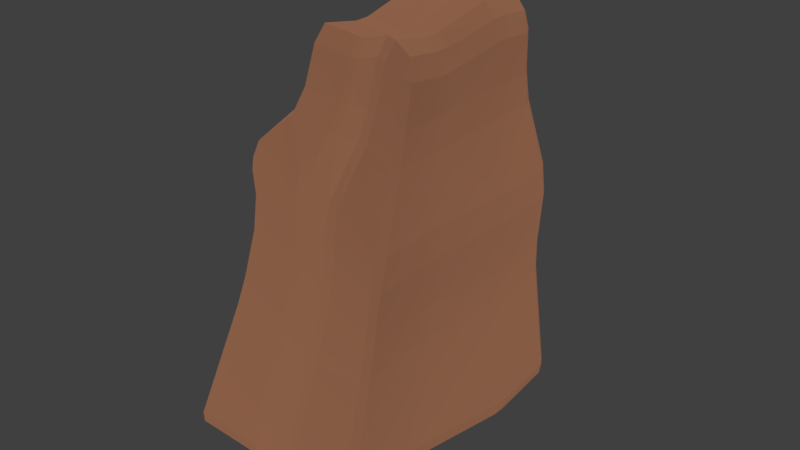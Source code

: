 # Source: kamien_duzy2.blend  (saved by Blender 2.79.0; exported with 4.5.12 LTS)
import bpy
from mathutils import Matrix  # noqa: F401  (used for matrix-valued properties, if any)

bpy.ops.wm.read_factory_settings(use_empty=True)
scene = bpy.context.scene
scene.name = 'Scene'

# ---- collections
col_collection_1 = bpy.data.collections.new('Collection 1'); scene.collection.children.link(col_collection_1)

# ---- materials (node trees are filled in below, after node groups)
mat_stone_010 = bpy.data.materials.new('Stone.010')
mat_stone_010.alpha_threshold = 0.0
mat_stone_010.roughness = 0.5

# ---- material node trees
mat_stone_010.use_nodes = True; mat_stone_010.node_tree.nodes.clear()
_N = mat_stone_010.node_tree.nodes; _L = mat_stone_010.node_tree.links
n0 = _N.new('ShaderNodeOutputMaterial'); n0.name = 'Material Output'; n0.location = (300, 300)
n1 = _N.new('ShaderNodeBsdfDiffuse'); n1.name = 'Diffuse BSDF'; n1.location = (10, 300)
n1.inputs[0].default_value = (0.2598, 0.1153, 0.06434, 1.0)
n1.inputs[1].default_value = 0.8333
_L.new(n1.outputs[0], n0.inputs[0])
n0.is_active_output = True

# ---- world
world_world = bpy.data.worlds.new('World'); scene.world = world_world
world_world.color = (0.05088, 0.05088, 0.05088)
world_world.use_sun_shadow = False
world_world.sun_shadow_jitter_overblur = 0.0
world_world.cycles.sampling_method = 'MANUAL'

# ---- meshes
me_cube_063 = bpy.data.meshes.new('Cube.063')
me_cube_063.from_pydata([(-1.954, -1.954, -1.0), (-1.0, -1.0, 1.0), (-1.954, 1.954, -1.0), (-1.0, 1.0, 1.0), (1.954, -1.954, -1.0), (1.0, -1.0, 1.0), (1.954, 1.954, -1.0), (1.0, 1.0, 1.0), (-1.109, -1.109, 0.6488), (-1.109, 1.109, 0.6488), (1.109, 1.109, 0.6488), (1.109, -1.109, 0.6488), (-1.62, 1.51, 0.377), (1.51, 1.51, 0.1818), (1.51, -1.51, 0.1818), (-1.669, -1.51, 0.4631), (-1.564, 1.564, -0.2444), (1.564, 1.564, -0.2444), (1.564, -1.564, -0.2444), (-1.564, -1.564, -0.2444), (-1.323, -1.532, 0.1799), (-1.294, 1.532, 0.1295), (1.532, 1.532, 0.0052), (1.532, -1.532, 0.0052), (-1.855, -0.7234, -0.9429), (-0.9493, -0.3836, 0.9563), (1.856, -0.7234, -0.9429), (0.9499, -0.3836, 0.9563), (1.053, -0.4223, 0.6228), (-1.052, -0.4223, 0.6228), (-0.9448, -0.5652, 0.4415), (1.434, -0.5652, 0.1793), (1.486, -0.5846, -0.2254), (-1.485, -0.5846, -0.2254), (1.456, -0.5733, 0.01164), (-1.247, -0.5733, 0.1626), (-1.035, 0.458, 1.03), (2.021, 0.9413, -1.039), (-1.147, 0.513, 0.667), (-1.69, 0.7163, 0.4085), (-2.083, 0.7439, -0.2725), (-1.039, 0.7278, 0.1531), (-2.022, 0.9413, -1.039), (1.034, 0.458, 1.03), (1.147, 0.513, 0.667), (1.562, 0.7163, 0.1837), (1.618, 0.7439, -0.2573), (1.585, 0.7278, 0.001027), (0.5482, 2.082, -1.054), (0.5599, 1.064, 1.078), (0.5482, -2.084, -1.054), (0.5599, -1.066, 1.078), (0.559, -1.183, 0.7039), (0.559, 1.181, 0.7039), (0.4943, 1.608, 0.3114), (0.468, -1.611, 0.3578), (0.5532, -1.669, -0.2482), (0.5532, 1.666, -0.2482), (0.6667, -1.635, 0.1121), (0.6821, 1.632, 0.08493), (0.5604, -0.4095, 1.031), (0.5498, -0.7723, -0.9928), (0.547, 1.002, -1.095), (0.5593, 0.4869, 1.11), (-0.4581, 1.936, -0.9784), (-0.08173, -0.9908, 1.003), (-0.1246, -1.098, 0.6555), (-0.3933, -1.496, 0.3875), (-0.3044, -1.55, -0.2297), (-0.1466, -1.518, 0.1387), (-0.419, -0.7167, -0.9218), (-0.4853, 0.9329, -1.017), (-0.08173, 0.9911, 1.003), (-0.4581, -1.936, -0.9784), (-0.1246, 1.099, 0.6555), (-0.3596, 1.496, 0.3279), (-0.3044, 1.55, -0.2297), (-0.1269, 1.519, 0.1038), (-0.06154, -0.3799, 0.9602), (-0.0958, 0.454, 1.034)], [], [(38, 36, 3, 9), (53, 49, 7, 10), (28, 27, 5, 11), (66, 65, 1, 8), (61, 26, 4, 50), (78, 25, 1, 65), (67, 66, 8, 15), (31, 28, 11, 14), (54, 53, 10, 13), (39, 38, 9, 12), (41, 39, 12, 21), (59, 54, 13, 22), (34, 31, 14, 23), (69, 67, 15, 20), (73, 68, 19, 0), (26, 32, 18, 4), (48, 57, 17, 6), (42, 40, 16, 2), (68, 69, 20, 19), (32, 34, 23, 18), (57, 59, 22, 17), (40, 41, 21, 16), (19, 20, 35, 33), (46, 47, 34, 32), (0, 19, 33, 24), (37, 46, 32, 26), (47, 45, 31, 34), (20, 15, 30, 35), (15, 8, 29, 30), (45, 44, 28, 31), (79, 36, 25, 78), (62, 37, 26, 61), (44, 43, 27, 28), (8, 1, 25, 29), (10, 7, 43, 44), (48, 6, 37, 62), (72, 3, 36, 79), (13, 10, 44, 45), (22, 13, 45, 47), (6, 17, 46, 37), (17, 22, 47, 46), (33, 35, 41, 40), (24, 33, 40, 42), (35, 30, 39, 41), (30, 29, 38, 39), (29, 25, 36, 38), (7, 49, 63, 43), (64, 48, 62, 71), (71, 62, 61, 70), (43, 63, 60, 27), (76, 77, 59, 57), (18, 23, 58, 56), (64, 76, 57, 48), (4, 18, 56, 50), (23, 14, 55, 58), (77, 75, 54, 59), (75, 74, 53, 54), (14, 11, 52, 55), (27, 60, 51, 5), (70, 61, 50, 73), (11, 5, 51, 52), (74, 72, 49, 53), (9, 3, 72, 74), (24, 70, 73, 0), (12, 9, 74, 75), (21, 12, 75, 77), (2, 16, 76, 64), (16, 21, 77, 76), (42, 71, 70, 24), (2, 64, 71, 42), (49, 72, 79, 63), (63, 79, 78, 60), (56, 58, 69, 68), (50, 56, 68, 73), (58, 55, 67, 69), (55, 52, 66, 67), (60, 78, 65, 51), (52, 51, 65, 66)])
me_cube_063.materials.append(mat_stone_010)
me_cube_063.use_remesh_preserve_volume = False
me_cube_063.use_remesh_preserve_attributes = False
me_cube_063.use_mirror_vertex_groups = False
me_cube_063.update()

# ---- objects
ob_cube_063 = bpy.data.objects.new('Cube.063', me_cube_063)

# ---- transforms, parenting, visibility, modifiers, constraints
ob_cube_063.location = (-3.023, 3.769, -9.645)
ob_cube_063.rotation_euler = (0.0, 0.1357, 0.0)
ob_cube_063.scale = (2.311, 3.87, 9.59)
ob_cube_063.lineart.crease_threshold = 0.0
_m = ob_cube_063.modifiers.new('Bevel', 'BEVEL')
_m.limit_method = 'NONE'
_m.spread = 0.0

# ---- collection membership
col_collection_1.objects.link(ob_cube_063)

# ---- scene / render settings (as saved in the file)
scene.frame_start = 1; scene.frame_end = 250; scene.frame_set(1)
scene.render.engine = 'CYCLES'
scene.render.resolution_percentage = 50
scene.render.dither_intensity = 0.0
scene.cycles.use_denoising = False
scene.cycles.samples = 128
scene.cycles.sampling_pattern = 'TABULATED_SOBOL'
scene.cycles.use_adaptive_sampling = False
scene.cycles.use_light_tree = False
scene.cycles.blur_glossy = 0.0
scene.cycles.sample_clamp_indirect = 0.0
scene.view_settings.view_transform = 'Standard'
bpy.context.view_layer.update()

# ---- added for rendering (the .blend has no active camera and no usable light): camera, sun
cam_auto = bpy.data.cameras.new('AutoCamera')
cam_auto.lens = 50.0
cam_auto.sensor_width = 36.0
cam_auto.clip_end = 1000.0
ob_auto_camera = bpy.data.objects.new('AutoCamera', cam_auto)
scene.collection.objects.link(ob_auto_camera)
ob_auto_camera.location = (24.3197, -29.1272, 12.3251)
ob_auto_camera.rotation_euler = (1.09748, -7.21219e-08, 0.694738)
scene.camera = ob_auto_camera
light_auto_sun = bpy.data.lights.new('AutoSun', 'SUN')
light_auto_sun.energy = 3.0
light_auto_sun.angle = 0.0523599
ob_auto_sun = bpy.data.objects.new('AutoSun', light_auto_sun)
scene.collection.objects.link(ob_auto_sun)
ob_auto_sun.rotation_euler = (0.872665, 0.174533, 0.523599)
bpy.context.view_layer.update()
